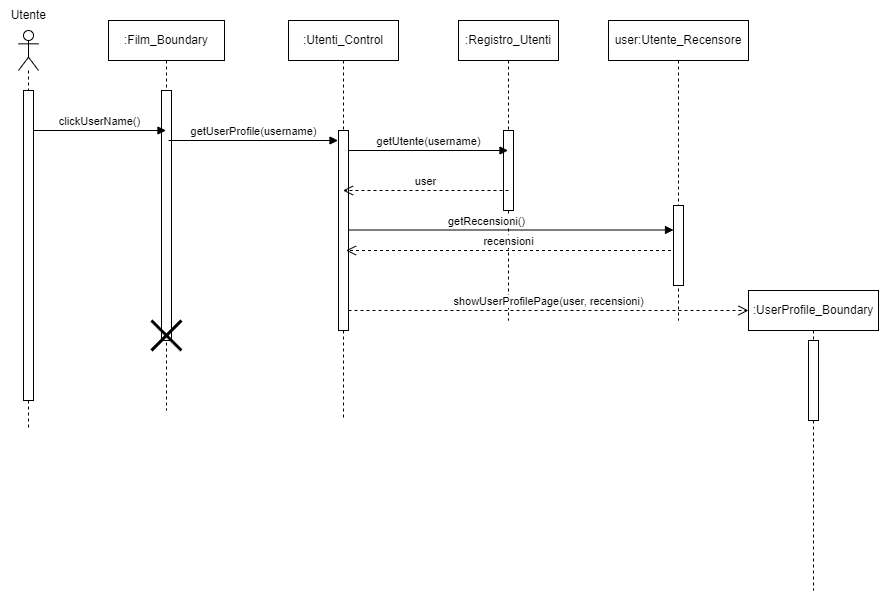

The diagram above was exported from draw.io. Its source (the exported page's mxGraphModel, read from the mxfile embedded in the PNG):
<mxGraphModel dx="1020" dy="496" grid="1" gridSize="10" guides="1" tooltips="1" connect="1" arrows="1" fold="1" page="1" pageScale="1" pageWidth="827" pageHeight="1169" math="0" shadow="0">
  <root>
    <mxCell id="0" />
    <mxCell id="1" parent="0" />
    <mxCell id="gzilah3jmk4_1WQa3hfa-3" value="" style="shape=umlLifeline;perimeter=lifelinePerimeter;whiteSpace=wrap;html=1;container=1;dropTarget=0;collapsible=0;recursiveResize=0;outlineConnect=0;portConstraint=eastwest;newEdgeStyle={&quot;curved&quot;:0,&quot;rounded&quot;:0};participant=umlActor;" parent="1" vertex="1">
      <mxGeometry x="70" y="170" width="20" height="400" as="geometry" />
    </mxCell>
    <mxCell id="gzilah3jmk4_1WQa3hfa-4" value="" style="html=1;points=[[0,0,0,0,5],[0,1,0,0,-5],[1,0,0,0,5],[1,1,0,0,-5]];perimeter=orthogonalPerimeter;outlineConnect=0;targetShapes=umlLifeline;portConstraint=eastwest;newEdgeStyle={&quot;curved&quot;:0,&quot;rounded&quot;:0};" parent="gzilah3jmk4_1WQa3hfa-3" vertex="1">
      <mxGeometry x="5" y="60" width="10" height="310" as="geometry" />
    </mxCell>
    <mxCell id="gzilah3jmk4_1WQa3hfa-6" value=":Film_Boundary" style="shape=umlLifeline;perimeter=lifelinePerimeter;whiteSpace=wrap;html=1;container=1;dropTarget=0;collapsible=0;recursiveResize=0;outlineConnect=0;portConstraint=eastwest;newEdgeStyle={&quot;curved&quot;:0,&quot;rounded&quot;:0};" parent="1" vertex="1">
      <mxGeometry x="160" y="160" width="116" height="390" as="geometry" />
    </mxCell>
    <mxCell id="gzilah3jmk4_1WQa3hfa-7" value="" style="html=1;points=[[0,0,0,0,5],[0,1,0,0,-5],[1,0,0,0,5],[1,1,0,0,-5]];perimeter=orthogonalPerimeter;outlineConnect=0;targetShapes=umlLifeline;portConstraint=eastwest;newEdgeStyle={&quot;curved&quot;:0,&quot;rounded&quot;:0};" parent="gzilah3jmk4_1WQa3hfa-6" vertex="1">
      <mxGeometry x="53" y="70" width="10" height="250" as="geometry" />
    </mxCell>
    <mxCell id="gzilah3jmk4_1WQa3hfa-23" value="" style="shape=umlDestroy;whiteSpace=wrap;html=1;strokeWidth=3;targetShapes=umlLifeline;" parent="gzilah3jmk4_1WQa3hfa-6" vertex="1">
      <mxGeometry x="43" y="300" width="30" height="30" as="geometry" />
    </mxCell>
    <mxCell id="gzilah3jmk4_1WQa3hfa-9" value="clickUserName()" style="html=1;verticalAlign=bottom;endArrow=block;curved=0;rounded=0;" parent="1" edge="1">
      <mxGeometry width="80" relative="1" as="geometry">
        <mxPoint x="85" y="270" as="sourcePoint" />
        <mxPoint x="217.5" y="270" as="targetPoint" />
      </mxGeometry>
    </mxCell>
    <mxCell id="gzilah3jmk4_1WQa3hfa-16" value=":Utenti_Control" style="shape=umlLifeline;perimeter=lifelinePerimeter;whiteSpace=wrap;html=1;container=1;dropTarget=0;collapsible=0;recursiveResize=0;outlineConnect=0;portConstraint=eastwest;newEdgeStyle={&quot;curved&quot;:0,&quot;rounded&quot;:0};" parent="1" vertex="1">
      <mxGeometry x="340" y="160" width="110" height="400" as="geometry" />
    </mxCell>
    <mxCell id="gzilah3jmk4_1WQa3hfa-19" value="" style="html=1;points=[[0,0,0,0,5],[0,1,0,0,-5],[1,0,0,0,5],[1,1,0,0,-5]];perimeter=orthogonalPerimeter;outlineConnect=0;targetShapes=umlLifeline;portConstraint=eastwest;newEdgeStyle={&quot;curved&quot;:0,&quot;rounded&quot;:0};" parent="gzilah3jmk4_1WQa3hfa-16" vertex="1">
      <mxGeometry x="50" y="110" width="10" height="200" as="geometry" />
    </mxCell>
    <mxCell id="gzilah3jmk4_1WQa3hfa-17" value="getUserProfile(username)" style="html=1;verticalAlign=bottom;endArrow=block;curved=0;rounded=0;" parent="1" edge="1">
      <mxGeometry width="80" relative="1" as="geometry">
        <mxPoint x="220" y="280" as="sourcePoint" />
        <mxPoint x="389.5" y="280" as="targetPoint" />
      </mxGeometry>
    </mxCell>
    <mxCell id="gzilah3jmk4_1WQa3hfa-18" value=":Registro_Utenti" style="shape=umlLifeline;perimeter=lifelinePerimeter;whiteSpace=wrap;html=1;container=1;dropTarget=0;collapsible=0;recursiveResize=0;outlineConnect=0;portConstraint=eastwest;newEdgeStyle={&quot;curved&quot;:0,&quot;rounded&quot;:0};" parent="1" vertex="1">
      <mxGeometry x="510" y="160" width="100" height="300" as="geometry" />
    </mxCell>
    <mxCell id="gzilah3jmk4_1WQa3hfa-22" value="" style="html=1;points=[[0,0,0,0,5],[0,1,0,0,-5],[1,0,0,0,5],[1,1,0,0,-5]];perimeter=orthogonalPerimeter;outlineConnect=0;targetShapes=umlLifeline;portConstraint=eastwest;newEdgeStyle={&quot;curved&quot;:0,&quot;rounded&quot;:0};" parent="gzilah3jmk4_1WQa3hfa-18" vertex="1">
      <mxGeometry x="45" y="110" width="10" height="80" as="geometry" />
    </mxCell>
    <mxCell id="gzilah3jmk4_1WQa3hfa-20" value="getUtente(username)" style="html=1;verticalAlign=bottom;endArrow=block;curved=0;rounded=0;" parent="1" target="gzilah3jmk4_1WQa3hfa-18" edge="1">
      <mxGeometry width="80" relative="1" as="geometry">
        <mxPoint x="400" y="290" as="sourcePoint" />
        <mxPoint x="470" y="290" as="targetPoint" />
      </mxGeometry>
    </mxCell>
    <mxCell id="gzilah3jmk4_1WQa3hfa-21" value="user" style="html=1;verticalAlign=bottom;endArrow=open;dashed=1;endSize=8;curved=0;rounded=0;" parent="1" target="gzilah3jmk4_1WQa3hfa-16" edge="1">
      <mxGeometry relative="1" as="geometry">
        <mxPoint x="560" y="330" as="sourcePoint" />
        <mxPoint x="480" y="330" as="targetPoint" />
      </mxGeometry>
    </mxCell>
    <mxCell id="gzilah3jmk4_1WQa3hfa-26" value=":UserProfile_Boundary" style="shape=umlLifeline;perimeter=lifelinePerimeter;whiteSpace=wrap;html=1;container=1;dropTarget=0;collapsible=0;recursiveResize=0;outlineConnect=0;portConstraint=eastwest;newEdgeStyle={&quot;curved&quot;:0,&quot;rounded&quot;:0};" parent="1" vertex="1">
      <mxGeometry x="800" y="430" width="130" height="300" as="geometry" />
    </mxCell>
    <mxCell id="gzilah3jmk4_1WQa3hfa-27" value="" style="html=1;points=[[0,0,0,0,5],[0,1,0,0,-5],[1,0,0,0,5],[1,1,0,0,-5]];perimeter=orthogonalPerimeter;outlineConnect=0;targetShapes=umlLifeline;portConstraint=eastwest;newEdgeStyle={&quot;curved&quot;:0,&quot;rounded&quot;:0};" parent="gzilah3jmk4_1WQa3hfa-26" vertex="1">
      <mxGeometry x="60" y="50" width="10" height="80" as="geometry" />
    </mxCell>
    <mxCell id="gzilah3jmk4_1WQa3hfa-28" value="Utente&amp;nbsp;" style="text;html=1;align=center;verticalAlign=middle;whiteSpace=wrap;rounded=0;" parent="1" vertex="1">
      <mxGeometry x="52" y="140" width="60" height="30" as="geometry" />
    </mxCell>
    <mxCell id="QuVx7MDTLFWajtVLAV4l-1" value="user:Utente_Recensore" style="shape=umlLifeline;perimeter=lifelinePerimeter;whiteSpace=wrap;html=1;container=1;dropTarget=0;collapsible=0;recursiveResize=0;outlineConnect=0;portConstraint=eastwest;newEdgeStyle={&quot;curved&quot;:0,&quot;rounded&quot;:0};" vertex="1" parent="1">
      <mxGeometry x="660" y="160" width="140" height="300" as="geometry" />
    </mxCell>
    <mxCell id="QuVx7MDTLFWajtVLAV4l-7" value="" style="html=1;points=[[0,0,0,0,5],[0,1,0,0,-5],[1,0,0,0,5],[1,1,0,0,-5]];perimeter=orthogonalPerimeter;outlineConnect=0;targetShapes=umlLifeline;portConstraint=eastwest;newEdgeStyle={&quot;curved&quot;:0,&quot;rounded&quot;:0};" vertex="1" parent="QuVx7MDTLFWajtVLAV4l-1">
      <mxGeometry x="65" y="185" width="10" height="80" as="geometry" />
    </mxCell>
    <mxCell id="QuVx7MDTLFWajtVLAV4l-2" value="" style="html=1;verticalAlign=bottom;endArrow=block;curved=0;rounded=0;" edge="1" parent="1">
      <mxGeometry width="80" relative="1" as="geometry">
        <mxPoint x="400" y="369.5" as="sourcePoint" />
        <mxPoint x="725" y="369.5" as="targetPoint" />
      </mxGeometry>
    </mxCell>
    <mxCell id="QuVx7MDTLFWajtVLAV4l-6" value="getRecensioni()" style="edgeLabel;html=1;align=center;verticalAlign=middle;resizable=0;points=[];" vertex="1" connectable="0" parent="QuVx7MDTLFWajtVLAV4l-2">
      <mxGeometry x="-0.125" y="-1" relative="1" as="geometry">
        <mxPoint x="-5" y="-10" as="offset" />
      </mxGeometry>
    </mxCell>
    <mxCell id="QuVx7MDTLFWajtVLAV4l-8" value="recensioni" style="html=1;verticalAlign=bottom;endArrow=open;dashed=1;endSize=8;curved=0;rounded=0;" edge="1" parent="1">
      <mxGeometry relative="1" as="geometry">
        <mxPoint x="722.5" y="390" as="sourcePoint" />
        <mxPoint x="397.5" y="390" as="targetPoint" />
      </mxGeometry>
    </mxCell>
    <mxCell id="QuVx7MDTLFWajtVLAV4l-10" value="showUserProfilePage(user, recensioni)" style="html=1;verticalAlign=bottom;endArrow=open;dashed=1;endSize=8;curved=0;rounded=0;" edge="1" parent="1">
      <mxGeometry relative="1" as="geometry">
        <mxPoint x="400" y="450" as="sourcePoint" />
        <mxPoint x="800" y="450" as="targetPoint" />
      </mxGeometry>
    </mxCell>
  </root>
</mxGraphModel>